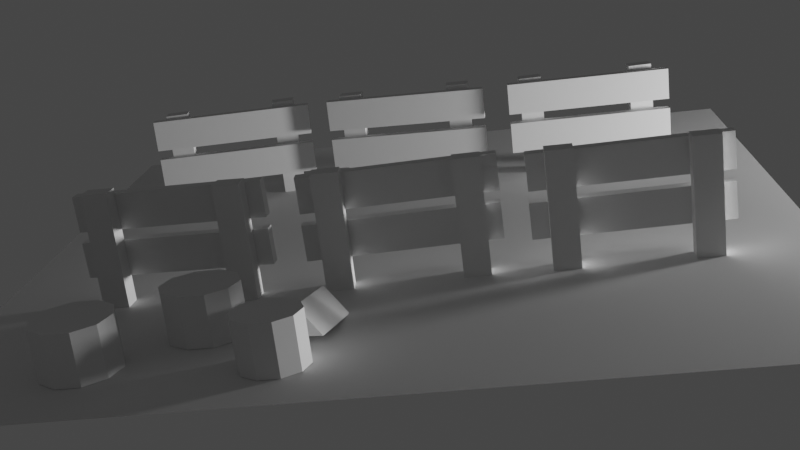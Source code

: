 # Source: portal.blend  (saved by Blender 2.93.21; exported with 4.5.12 LTS)
import bpy
from mathutils import Matrix  # noqa: F401  (used for matrix-valued properties, if any)

bpy.ops.wm.read_factory_settings(use_empty=True)
scene = bpy.context.scene
scene.name = 'Scene'

# ---- collections
col_collection = bpy.data.collections.new('Collection'); scene.collection.children.link(col_collection)
col_fences = bpy.data.collections.new('Fences'); scene.collection.children.link(col_fences)
col_logs = bpy.data.collections.new('Logs'); scene.collection.children.link(col_logs)
col_floor = bpy.data.collections.new('Floor'); scene.collection.children.link(col_floor)
col_other = bpy.data.collections.new('Other'); scene.collection.children.link(col_other)
col_axe = bpy.data.collections.new('Axe'); scene.collection.children.link(col_axe)

# ---- world
world_world = bpy.data.worlds.new('World'); scene.world = world_world
world_world.use_nodes = True; world_world.node_tree.nodes.clear()
_N = world_world.node_tree.nodes; _L = world_world.node_tree.links
n0 = _N.new('ShaderNodeOutputWorld'); n0.name = 'World Output'; n0.location = (300, 300)
n1 = _N.new('ShaderNodeBackground'); n1.name = 'Background'; n1.location = (10, 300)
n1.inputs[0].default_value = (0.05088, 0.05088, 0.05088, 1.0)
_L.new(n1.outputs[0], n0.inputs[0])
n0.is_active_output = True
world_world.color = (0.05088, 0.05088, 0.05088)
world_world.use_sun_shadow = False
world_world.sun_shadow_jitter_overblur = 0.0

# ---- cameras
cam_camera = bpy.data.cameras.new('Camera')

# ---- lights
light_point_001 = bpy.data.lights.new('Point.001', 'POINT')
light_point_001.transmission_factor = 0.0
light_point_001.energy = 800.0
light_point_001.shadow_soft_size = 0.25
light_point_001.shadow_maximum_resolution = 0.006
light_point_001.use_absolute_resolution = True

# ---- meshes
me_cube_016 = bpy.data.meshes.new('Cube.016')
me_cube_016.from_pydata([(0.00603, -0.2068, -0.1316), (0.00603, -0.2068, 0.6905), (0.00603, -0.08187, -0.1316), (0.00603, -0.08187, 0.6905), (0.1028, -0.2068, -0.1316), (0.1028, -0.2068, 0.6905), (0.1028, -0.08187, -0.1316), (0.1028, -0.08187, 0.6905)], [], [(0, 1, 3, 2), (2, 3, 7, 6), (6, 7, 5, 4), (4, 5, 1, 0), (2, 6, 4, 0), (7, 3, 1, 5)])
_uv = me_cube_016.uv_layers.new(name='UVMap')
_uv.uv.foreach_set('vector', [0.375, 0.0, 0.625, 0.0, 0.625, 0.25, 0.375, 0.25, 0.375, 0.25, 0.625, 0.25, 0.625, 0.5, 0.375, 0.5, 0.375, 0.5, 0.625, 0.5, 0.625, 0.75, 0.375, 0.75, 0.375, 0.75, 0.625, 0.75, 0.625, 1.0, 0.375, 1.0, 0.125, 0.5, 0.375, 0.5, 0.375, 0.75, 0.125, 0.75, 0.625, 0.5, 0.875, 0.5, 0.875, 0.75, 0.625, 0.75])
me_cube_016.use_remesh_fix_poles = True
me_cube_016.use_remesh_preserve_attributes = False
me_cube_016.update()
me_cube_017 = bpy.data.meshes.new('Cube.017')
me_cube_017.from_pydata([(0.00603, -0.2068, -0.1316), (0.00603, -0.2068, 0.6905), (0.00603, -0.08187, -0.1316), (0.00603, -0.08187, 0.6905), (0.1028, -0.2068, -0.1316), (0.1028, -0.2068, 0.6905), (0.1028, -0.08187, -0.1316), (0.1028, -0.08187, 0.6905)], [], [(0, 1, 3, 2), (2, 3, 7, 6), (6, 7, 5, 4), (4, 5, 1, 0), (2, 6, 4, 0), (7, 3, 1, 5)])
_uv = me_cube_017.uv_layers.new(name='UVMap')
_uv.uv.foreach_set('vector', [0.375, 0.0, 0.625, 0.0, 0.625, 0.25, 0.375, 0.25, 0.375, 0.25, 0.625, 0.25, 0.625, 0.5, 0.375, 0.5, 0.375, 0.5, 0.625, 0.5, 0.625, 0.75, 0.375, 0.75, 0.375, 0.75, 0.625, 0.75, 0.625, 1.0, 0.375, 1.0, 0.125, 0.5, 0.375, 0.5, 0.375, 0.75, 0.125, 0.75, 0.625, 0.5, 0.875, 0.5, 0.875, 0.75, 0.625, 0.75])
me_cube_017.use_remesh_fix_poles = True
me_cube_017.use_remesh_preserve_attributes = False
me_cube_017.update()
me_cube_020 = bpy.data.meshes.new('Cube.020')
me_cube_020.from_pydata([(0.00603, -0.2068, -0.1316), (0.00603, -0.2068, 0.6905), (0.00603, -0.08187, -0.1316), (0.00603, -0.08187, 0.6905), (0.1028, -0.2068, -0.1316), (0.1028, -0.2068, 0.6905), (0.1028, -0.08187, -0.1316), (0.1028, -0.08187, 0.6905)], [], [(0, 1, 3, 2), (2, 3, 7, 6), (6, 7, 5, 4), (4, 5, 1, 0), (2, 6, 4, 0), (7, 3, 1, 5)])
_uv = me_cube_020.uv_layers.new(name='UVMap')
_uv.uv.foreach_set('vector', [0.375, 0.0, 0.625, 0.0, 0.625, 0.25, 0.375, 0.25, 0.375, 0.25, 0.625, 0.25, 0.625, 0.5, 0.375, 0.5, 0.375, 0.5, 0.625, 0.5, 0.625, 0.75, 0.375, 0.75, 0.375, 0.75, 0.625, 0.75, 0.625, 1.0, 0.375, 1.0, 0.125, 0.5, 0.375, 0.5, 0.375, 0.75, 0.125, 0.75, 0.625, 0.5, 0.875, 0.5, 0.875, 0.75, 0.625, 0.75])
me_cube_020.use_remesh_fix_poles = True
me_cube_020.use_remesh_preserve_attributes = False
me_cube_020.update()
me_cube_021 = bpy.data.meshes.new('Cube.021')
me_cube_021.from_pydata([(0.00603, -0.2068, -0.1316), (0.00603, -0.2068, 0.6905), (0.00603, -0.08187, -0.1316), (0.00603, -0.08187, 0.6905), (0.1028, -0.2068, -0.1316), (0.1028, -0.2068, 0.6905), (0.1028, -0.08187, -0.1316), (0.1028, -0.08187, 0.6905)], [], [(0, 1, 3, 2), (2, 3, 7, 6), (6, 7, 5, 4), (4, 5, 1, 0), (2, 6, 4, 0), (7, 3, 1, 5)])
_uv = me_cube_021.uv_layers.new(name='UVMap')
_uv.uv.foreach_set('vector', [0.375, 0.0, 0.625, 0.0, 0.625, 0.25, 0.375, 0.25, 0.375, 0.25, 0.625, 0.25, 0.625, 0.5, 0.375, 0.5, 0.375, 0.5, 0.625, 0.5, 0.625, 0.75, 0.375, 0.75, 0.375, 0.75, 0.625, 0.75, 0.625, 1.0, 0.375, 1.0, 0.125, 0.5, 0.375, 0.5, 0.375, 0.75, 0.125, 0.75, 0.625, 0.5, 0.875, 0.5, 0.875, 0.75, 0.625, 0.75])
me_cube_021.use_remesh_fix_poles = True
me_cube_021.use_remesh_preserve_attributes = False
me_cube_021.update()
me_cube_024 = bpy.data.meshes.new('Cube.024')
me_cube_024.from_pydata([(0.00603, -0.2068, -0.1316), (0.00603, -0.2068, 0.6905), (0.00603, -0.08187, -0.1316), (0.00603, -0.08187, 0.6905), (0.1028, -0.2068, -0.1316), (0.1028, -0.2068, 0.6905), (0.1028, -0.08187, -0.1316), (0.1028, -0.08187, 0.6905)], [], [(0, 1, 3, 2), (2, 3, 7, 6), (6, 7, 5, 4), (4, 5, 1, 0), (2, 6, 4, 0), (7, 3, 1, 5)])
_uv = me_cube_024.uv_layers.new(name='UVMap')
_uv.uv.foreach_set('vector', [0.375, 0.0, 0.625, 0.0, 0.625, 0.25, 0.375, 0.25, 0.375, 0.25, 0.625, 0.25, 0.625, 0.5, 0.375, 0.5, 0.375, 0.5, 0.625, 0.5, 0.625, 0.75, 0.375, 0.75, 0.375, 0.75, 0.625, 0.75, 0.625, 1.0, 0.375, 1.0, 0.125, 0.5, 0.375, 0.5, 0.375, 0.75, 0.125, 0.75, 0.625, 0.5, 0.875, 0.5, 0.875, 0.75, 0.625, 0.75])
me_cube_024.use_remesh_fix_poles = True
me_cube_024.use_remesh_preserve_attributes = False
me_cube_024.update()
me_cube_025 = bpy.data.meshes.new('Cube.025')
me_cube_025.from_pydata([(0.00603, -0.2068, -0.1316), (0.00603, -0.2068, 0.6905), (0.00603, -0.08187, -0.1316), (0.00603, -0.08187, 0.6905), (0.1028, -0.2068, -0.1316), (0.1028, -0.2068, 0.6905), (0.1028, -0.08187, -0.1316), (0.1028, -0.08187, 0.6905)], [], [(0, 1, 3, 2), (2, 3, 7, 6), (6, 7, 5, 4), (4, 5, 1, 0), (2, 6, 4, 0), (7, 3, 1, 5)])
_uv = me_cube_025.uv_layers.new(name='UVMap')
_uv.uv.foreach_set('vector', [0.375, 0.0, 0.625, 0.0, 0.625, 0.25, 0.375, 0.25, 0.375, 0.25, 0.625, 0.25, 0.625, 0.5, 0.375, 0.5, 0.375, 0.5, 0.625, 0.5, 0.625, 0.75, 0.375, 0.75, 0.375, 0.75, 0.625, 0.75, 0.625, 1.0, 0.375, 1.0, 0.125, 0.5, 0.375, 0.5, 0.375, 0.75, 0.125, 0.75, 0.625, 0.5, 0.875, 0.5, 0.875, 0.75, 0.625, 0.75])
me_cube_025.use_remesh_fix_poles = True
me_cube_025.use_remesh_preserve_attributes = False
me_cube_025.update()
me_cube_008 = bpy.data.meshes.new('Cube.008')
me_cube_008.from_pydata([(0.00603, -0.2068, -0.1316), (0.00603, -0.2068, 0.6905), (0.00603, -0.08187, -0.1316), (0.00603, -0.08187, 0.6905), (0.1028, -0.2068, -0.1316), (0.1028, -0.2068, 0.6905), (0.1028, -0.08187, -0.1316), (0.1028, -0.08187, 0.6905)], [], [(0, 1, 3, 2), (2, 3, 7, 6), (6, 7, 5, 4), (4, 5, 1, 0), (2, 6, 4, 0), (7, 3, 1, 5)])
_uv = me_cube_008.uv_layers.new(name='UVMap')
_uv.uv.foreach_set('vector', [0.375, 0.0, 0.625, 0.0, 0.625, 0.25, 0.375, 0.25, 0.375, 0.25, 0.625, 0.25, 0.625, 0.5, 0.375, 0.5, 0.375, 0.5, 0.625, 0.5, 0.625, 0.75, 0.375, 0.75, 0.375, 0.75, 0.625, 0.75, 0.625, 1.0, 0.375, 1.0, 0.125, 0.5, 0.375, 0.5, 0.375, 0.75, 0.125, 0.75, 0.625, 0.5, 0.875, 0.5, 0.875, 0.75, 0.625, 0.75])
me_cube_008.use_remesh_fix_poles = True
me_cube_008.use_remesh_preserve_attributes = False
me_cube_008.update()
me_cube_009 = bpy.data.meshes.new('Cube.009')
me_cube_009.from_pydata([(0.00603, -0.2068, -0.1316), (0.00603, -0.2068, 0.6905), (0.00603, -0.08187, -0.1316), (0.00603, -0.08187, 0.6905), (0.1028, -0.2068, -0.1316), (0.1028, -0.2068, 0.6905), (0.1028, -0.08187, -0.1316), (0.1028, -0.08187, 0.6905)], [], [(0, 1, 3, 2), (2, 3, 7, 6), (6, 7, 5, 4), (4, 5, 1, 0), (2, 6, 4, 0), (7, 3, 1, 5)])
_uv = me_cube_009.uv_layers.new(name='UVMap')
_uv.uv.foreach_set('vector', [0.375, 0.0, 0.625, 0.0, 0.625, 0.25, 0.375, 0.25, 0.375, 0.25, 0.625, 0.25, 0.625, 0.5, 0.375, 0.5, 0.375, 0.5, 0.625, 0.5, 0.625, 0.75, 0.375, 0.75, 0.375, 0.75, 0.625, 0.75, 0.625, 1.0, 0.375, 1.0, 0.125, 0.5, 0.375, 0.5, 0.375, 0.75, 0.125, 0.75, 0.625, 0.5, 0.875, 0.5, 0.875, 0.75, 0.625, 0.75])
me_cube_009.use_remesh_fix_poles = True
me_cube_009.use_remesh_preserve_attributes = False
me_cube_009.update()
me_cube_010 = bpy.data.meshes.new('Cube.010')
me_cube_010.from_pydata([(0.00603, -0.2068, -0.1316), (0.00603, -0.2068, 0.6905), (0.00603, -0.08187, -0.1316), (0.00603, -0.08187, 0.6905), (0.1028, -0.2068, -0.1316), (0.1028, -0.2068, 0.6905), (0.1028, -0.08187, -0.1316), (0.1028, -0.08187, 0.6905)], [], [(0, 1, 3, 2), (2, 3, 7, 6), (6, 7, 5, 4), (4, 5, 1, 0), (2, 6, 4, 0), (7, 3, 1, 5)])
_uv = me_cube_010.uv_layers.new(name='UVMap')
_uv.uv.foreach_set('vector', [0.375, 0.0, 0.625, 0.0, 0.625, 0.25, 0.375, 0.25, 0.375, 0.25, 0.625, 0.25, 0.625, 0.5, 0.375, 0.5, 0.375, 0.5, 0.625, 0.5, 0.625, 0.75, 0.375, 0.75, 0.375, 0.75, 0.625, 0.75, 0.625, 1.0, 0.375, 1.0, 0.125, 0.5, 0.375, 0.5, 0.375, 0.75, 0.125, 0.75, 0.625, 0.5, 0.875, 0.5, 0.875, 0.75, 0.625, 0.75])
me_cube_010.use_remesh_fix_poles = True
me_cube_010.use_remesh_preserve_attributes = False
me_cube_010.update()
me_cube_011 = bpy.data.meshes.new('Cube.011')
me_cube_011.from_pydata([(0.00603, -0.2068, -0.1316), (0.00603, -0.2068, 0.6905), (0.00603, -0.08187, -0.1316), (0.00603, -0.08187, 0.6905), (0.1028, -0.2068, -0.1316), (0.1028, -0.2068, 0.6905), (0.1028, -0.08187, -0.1316), (0.1028, -0.08187, 0.6905)], [], [(0, 1, 3, 2), (2, 3, 7, 6), (6, 7, 5, 4), (4, 5, 1, 0), (2, 6, 4, 0), (7, 3, 1, 5)])
_uv = me_cube_011.uv_layers.new(name='UVMap')
_uv.uv.foreach_set('vector', [0.375, 0.0, 0.625, 0.0, 0.625, 0.25, 0.375, 0.25, 0.375, 0.25, 0.625, 0.25, 0.625, 0.5, 0.375, 0.5, 0.375, 0.5, 0.625, 0.5, 0.625, 0.75, 0.375, 0.75, 0.375, 0.75, 0.625, 0.75, 0.625, 1.0, 0.375, 1.0, 0.125, 0.5, 0.375, 0.5, 0.375, 0.75, 0.125, 0.75, 0.625, 0.5, 0.875, 0.5, 0.875, 0.75, 0.625, 0.75])
me_cube_011.use_remesh_fix_poles = True
me_cube_011.use_remesh_preserve_attributes = False
me_cube_011.update()
me_cube_012 = bpy.data.meshes.new('Cube.012')
me_cube_012.from_pydata([(0.00603, -0.2068, -0.1316), (0.00603, -0.2068, 0.6905), (0.00603, -0.08187, -0.1316), (0.00603, -0.08187, 0.6905), (0.1028, -0.2068, -0.1316), (0.1028, -0.2068, 0.6905), (0.1028, -0.08187, -0.1316), (0.1028, -0.08187, 0.6905)], [], [(0, 1, 3, 2), (2, 3, 7, 6), (6, 7, 5, 4), (4, 5, 1, 0), (2, 6, 4, 0), (7, 3, 1, 5)])
_uv = me_cube_012.uv_layers.new(name='UVMap')
_uv.uv.foreach_set('vector', [0.375, 0.0, 0.625, 0.0, 0.625, 0.25, 0.375, 0.25, 0.375, 0.25, 0.625, 0.25, 0.625, 0.5, 0.375, 0.5, 0.375, 0.5, 0.625, 0.5, 0.625, 0.75, 0.375, 0.75, 0.375, 0.75, 0.625, 0.75, 0.625, 1.0, 0.375, 1.0, 0.125, 0.5, 0.375, 0.5, 0.375, 0.75, 0.125, 0.75, 0.625, 0.5, 0.875, 0.5, 0.875, 0.75, 0.625, 0.75])
me_cube_012.use_remesh_fix_poles = True
me_cube_012.use_remesh_preserve_attributes = False
me_cube_012.update()
me_cube_013 = bpy.data.meshes.new('Cube.013')
me_cube_013.from_pydata([(0.00603, -0.2068, -0.1316), (0.00603, -0.2068, 0.6905), (0.00603, -0.08187, -0.1316), (0.00603, -0.08187, 0.6905), (0.1028, -0.2068, -0.1316), (0.1028, -0.2068, 0.6905), (0.1028, -0.08187, -0.1316), (0.1028, -0.08187, 0.6905)], [], [(0, 1, 3, 2), (2, 3, 7, 6), (6, 7, 5, 4), (4, 5, 1, 0), (2, 6, 4, 0), (7, 3, 1, 5)])
_uv = me_cube_013.uv_layers.new(name='UVMap')
_uv.uv.foreach_set('vector', [0.375, 0.0, 0.625, 0.0, 0.625, 0.25, 0.375, 0.25, 0.375, 0.25, 0.625, 0.25, 0.625, 0.5, 0.375, 0.5, 0.375, 0.5, 0.625, 0.5, 0.625, 0.75, 0.375, 0.75, 0.375, 0.75, 0.625, 0.75, 0.625, 1.0, 0.375, 1.0, 0.125, 0.5, 0.375, 0.5, 0.375, 0.75, 0.125, 0.75, 0.625, 0.5, 0.875, 0.5, 0.875, 0.75, 0.625, 0.75])
me_cube_013.use_remesh_fix_poles = True
me_cube_013.use_remesh_preserve_attributes = False
me_cube_013.update()
me_cube_014 = bpy.data.meshes.new('Cube.014')
me_cube_014.from_pydata([(0.00603, -0.2068, -0.1316), (0.00603, -0.2068, 0.6905), (0.00603, -0.08187, -0.1316), (0.00603, -0.08187, 0.6905), (0.1028, -0.2068, -0.1316), (0.1028, -0.2068, 0.6905), (0.1028, -0.08187, -0.1316), (0.1028, -0.08187, 0.6905)], [], [(0, 1, 3, 2), (2, 3, 7, 6), (6, 7, 5, 4), (4, 5, 1, 0), (2, 6, 4, 0), (7, 3, 1, 5)])
_uv = me_cube_014.uv_layers.new(name='UVMap')
_uv.uv.foreach_set('vector', [0.375, 0.0, 0.625, 0.0, 0.625, 0.25, 0.375, 0.25, 0.375, 0.25, 0.625, 0.25, 0.625, 0.5, 0.375, 0.5, 0.375, 0.5, 0.625, 0.5, 0.625, 0.75, 0.375, 0.75, 0.375, 0.75, 0.625, 0.75, 0.625, 1.0, 0.375, 1.0, 0.125, 0.5, 0.375, 0.5, 0.375, 0.75, 0.125, 0.75, 0.625, 0.5, 0.875, 0.5, 0.875, 0.75, 0.625, 0.75])
me_cube_014.use_remesh_fix_poles = True
me_cube_014.use_remesh_preserve_attributes = False
me_cube_014.update()
me_cube_015 = bpy.data.meshes.new('Cube.015')
me_cube_015.from_pydata([(0.00603, -0.2068, -0.1316), (0.00603, -0.2068, 0.6905), (0.00603, -0.08187, -0.1316), (0.00603, -0.08187, 0.6905), (0.1028, -0.2068, -0.1316), (0.1028, -0.2068, 0.6905), (0.1028, -0.08187, -0.1316), (0.1028, -0.08187, 0.6905)], [], [(0, 1, 3, 2), (2, 3, 7, 6), (6, 7, 5, 4), (4, 5, 1, 0), (2, 6, 4, 0), (7, 3, 1, 5)])
_uv = me_cube_015.uv_layers.new(name='UVMap')
_uv.uv.foreach_set('vector', [0.375, 0.0, 0.625, 0.0, 0.625, 0.25, 0.375, 0.25, 0.375, 0.25, 0.625, 0.25, 0.625, 0.5, 0.375, 0.5, 0.375, 0.5, 0.625, 0.5, 0.625, 0.75, 0.375, 0.75, 0.375, 0.75, 0.625, 0.75, 0.625, 1.0, 0.375, 1.0, 0.125, 0.5, 0.375, 0.5, 0.375, 0.75, 0.125, 0.75, 0.625, 0.5, 0.875, 0.5, 0.875, 0.75, 0.625, 0.75])
me_cube_015.use_remesh_fix_poles = True
me_cube_015.use_remesh_preserve_attributes = False
me_cube_015.update()
me_cube_018 = bpy.data.meshes.new('Cube.018')
me_cube_018.from_pydata([(0.00603, -0.2068, -0.1316), (0.00603, -0.2068, 0.6905), (0.00603, -0.08187, -0.1316), (0.00603, -0.08187, 0.6905), (0.1028, -0.2068, -0.1316), (0.1028, -0.2068, 0.6905), (0.1028, -0.08187, -0.1316), (0.1028, -0.08187, 0.6905)], [], [(0, 1, 3, 2), (2, 3, 7, 6), (6, 7, 5, 4), (4, 5, 1, 0), (2, 6, 4, 0), (7, 3, 1, 5)])
_uv = me_cube_018.uv_layers.new(name='UVMap')
_uv.uv.foreach_set('vector', [0.375, 0.0, 0.625, 0.0, 0.625, 0.25, 0.375, 0.25, 0.375, 0.25, 0.625, 0.25, 0.625, 0.5, 0.375, 0.5, 0.375, 0.5, 0.625, 0.5, 0.625, 0.75, 0.375, 0.75, 0.375, 0.75, 0.625, 0.75, 0.625, 1.0, 0.375, 1.0, 0.125, 0.5, 0.375, 0.5, 0.375, 0.75, 0.125, 0.75, 0.625, 0.5, 0.875, 0.5, 0.875, 0.75, 0.625, 0.75])
me_cube_018.use_remesh_fix_poles = True
me_cube_018.use_remesh_preserve_attributes = False
me_cube_018.update()
me_cube_019 = bpy.data.meshes.new('Cube.019')
me_cube_019.from_pydata([(0.00603, -0.2068, -0.1316), (0.00603, -0.2068, 0.6905), (0.00603, -0.08187, -0.1316), (0.00603, -0.08187, 0.6905), (0.1028, -0.2068, -0.1316), (0.1028, -0.2068, 0.6905), (0.1028, -0.08187, -0.1316), (0.1028, -0.08187, 0.6905)], [], [(0, 1, 3, 2), (2, 3, 7, 6), (6, 7, 5, 4), (4, 5, 1, 0), (2, 6, 4, 0), (7, 3, 1, 5)])
_uv = me_cube_019.uv_layers.new(name='UVMap')
_uv.uv.foreach_set('vector', [0.375, 0.0, 0.625, 0.0, 0.625, 0.25, 0.375, 0.25, 0.375, 0.25, 0.625, 0.25, 0.625, 0.5, 0.375, 0.5, 0.375, 0.5, 0.625, 0.5, 0.625, 0.75, 0.375, 0.75, 0.375, 0.75, 0.625, 0.75, 0.625, 1.0, 0.375, 1.0, 0.125, 0.5, 0.375, 0.5, 0.375, 0.75, 0.125, 0.75, 0.625, 0.5, 0.875, 0.5, 0.875, 0.75, 0.625, 0.75])
me_cube_019.use_remesh_fix_poles = True
me_cube_019.use_remesh_preserve_attributes = False
me_cube_019.update()
me_cube_022 = bpy.data.meshes.new('Cube.022')
me_cube_022.from_pydata([(0.00603, -0.2068, -0.1316), (0.00603, -0.2068, 0.6905), (0.00603, -0.08187, -0.1316), (0.00603, -0.08187, 0.6905), (0.1028, -0.2068, -0.1316), (0.1028, -0.2068, 0.6905), (0.1028, -0.08187, -0.1316), (0.1028, -0.08187, 0.6905)], [], [(0, 1, 3, 2), (2, 3, 7, 6), (6, 7, 5, 4), (4, 5, 1, 0), (2, 6, 4, 0), (7, 3, 1, 5)])
_uv = me_cube_022.uv_layers.new(name='UVMap')
_uv.uv.foreach_set('vector', [0.375, 0.0, 0.625, 0.0, 0.625, 0.25, 0.375, 0.25, 0.375, 0.25, 0.625, 0.25, 0.625, 0.5, 0.375, 0.5, 0.375, 0.5, 0.625, 0.5, 0.625, 0.75, 0.375, 0.75, 0.375, 0.75, 0.625, 0.75, 0.625, 1.0, 0.375, 1.0, 0.125, 0.5, 0.375, 0.5, 0.375, 0.75, 0.125, 0.75, 0.625, 0.5, 0.875, 0.5, 0.875, 0.75, 0.625, 0.75])
me_cube_022.use_remesh_fix_poles = True
me_cube_022.use_remesh_preserve_attributes = False
me_cube_022.update()
me_cube_002 = bpy.data.meshes.new('Cube.002')
me_cube_002.from_pydata([(0.00603, -0.2068, -0.1316), (0.00603, -0.2068, 0.6905), (0.00603, -0.08187, -0.1316), (0.00603, -0.08187, 0.6905), (0.1028, -0.2068, -0.1316), (0.1028, -0.2068, 0.6905), (0.1028, -0.08187, -0.1316), (0.1028, -0.08187, 0.6905)], [], [(0, 1, 3, 2), (2, 3, 7, 6), (6, 7, 5, 4), (4, 5, 1, 0), (2, 6, 4, 0), (7, 3, 1, 5)])
_uv = me_cube_002.uv_layers.new(name='UVMap')
_uv.uv.foreach_set('vector', [0.375, 0.0, 0.625, 0.0, 0.625, 0.25, 0.375, 0.25, 0.375, 0.25, 0.625, 0.25, 0.625, 0.5, 0.375, 0.5, 0.375, 0.5, 0.625, 0.5, 0.625, 0.75, 0.375, 0.75, 0.375, 0.75, 0.625, 0.75, 0.625, 1.0, 0.375, 1.0, 0.125, 0.5, 0.375, 0.5, 0.375, 0.75, 0.125, 0.75, 0.625, 0.5, 0.875, 0.5, 0.875, 0.75, 0.625, 0.75])
me_cube_002.use_remesh_fix_poles = True
me_cube_002.use_remesh_preserve_attributes = False
me_cube_002.update()
me_cube_003 = bpy.data.meshes.new('Cube.003')
me_cube_003.from_pydata([(0.00603, -0.2068, -0.1316), (0.00603, -0.2068, 0.6905), (0.00603, -0.08187, -0.1316), (0.00603, -0.08187, 0.6905), (0.1028, -0.2068, -0.1316), (0.1028, -0.2068, 0.6905), (0.1028, -0.08187, -0.1316), (0.1028, -0.08187, 0.6905)], [], [(0, 1, 3, 2), (2, 3, 7, 6), (6, 7, 5, 4), (4, 5, 1, 0), (2, 6, 4, 0), (7, 3, 1, 5)])
_uv = me_cube_003.uv_layers.new(name='UVMap')
_uv.uv.foreach_set('vector', [0.375, 0.0, 0.625, 0.0, 0.625, 0.25, 0.375, 0.25, 0.375, 0.25, 0.625, 0.25, 0.625, 0.5, 0.375, 0.5, 0.375, 0.5, 0.625, 0.5, 0.625, 0.75, 0.375, 0.75, 0.375, 0.75, 0.625, 0.75, 0.625, 1.0, 0.375, 1.0, 0.125, 0.5, 0.375, 0.5, 0.375, 0.75, 0.125, 0.75, 0.625, 0.5, 0.875, 0.5, 0.875, 0.75, 0.625, 0.75])
me_cube_003.use_remesh_fix_poles = True
me_cube_003.use_remesh_preserve_attributes = False
me_cube_003.update()
me_cube_005 = bpy.data.meshes.new('Cube.005')
me_cube_005.from_pydata([(0.00603, -0.2068, -0.1316), (0.00603, -0.2068, 0.6905), (0.00603, -0.08187, -0.1316), (0.00603, -0.08187, 0.6905), (0.1028, -0.2068, -0.1316), (0.1028, -0.2068, 0.6905), (0.1028, -0.08187, -0.1316), (0.1028, -0.08187, 0.6905)], [], [(0, 1, 3, 2), (2, 3, 7, 6), (6, 7, 5, 4), (4, 5, 1, 0), (2, 6, 4, 0), (7, 3, 1, 5)])
_uv = me_cube_005.uv_layers.new(name='UVMap')
_uv.uv.foreach_set('vector', [0.375, 0.0, 0.625, 0.0, 0.625, 0.25, 0.375, 0.25, 0.375, 0.25, 0.625, 0.25, 0.625, 0.5, 0.375, 0.5, 0.375, 0.5, 0.625, 0.5, 0.625, 0.75, 0.375, 0.75, 0.375, 0.75, 0.625, 0.75, 0.625, 1.0, 0.375, 1.0, 0.125, 0.5, 0.375, 0.5, 0.375, 0.75, 0.125, 0.75, 0.625, 0.5, 0.875, 0.5, 0.875, 0.75, 0.625, 0.75])
me_cube_005.use_remesh_fix_poles = True
me_cube_005.use_remesh_preserve_attributes = False
me_cube_005.update()
me_cube_006 = bpy.data.meshes.new('Cube.006')
me_cube_006.from_pydata([(0.00603, -0.2068, -0.1316), (0.00603, -0.2068, 0.6905), (0.00603, -0.08187, -0.1316), (0.00603, -0.08187, 0.6905), (0.1028, -0.2068, -0.1316), (0.1028, -0.2068, 0.6905), (0.1028, -0.08187, -0.1316), (0.1028, -0.08187, 0.6905)], [], [(0, 1, 3, 2), (2, 3, 7, 6), (6, 7, 5, 4), (4, 5, 1, 0), (2, 6, 4, 0), (7, 3, 1, 5)])
_uv = me_cube_006.uv_layers.new(name='UVMap')
_uv.uv.foreach_set('vector', [0.375, 0.0, 0.625, 0.0, 0.625, 0.25, 0.375, 0.25, 0.375, 0.25, 0.625, 0.25, 0.625, 0.5, 0.375, 0.5, 0.375, 0.5, 0.625, 0.5, 0.625, 0.75, 0.375, 0.75, 0.375, 0.75, 0.625, 0.75, 0.625, 1.0, 0.375, 1.0, 0.125, 0.5, 0.375, 0.5, 0.375, 0.75, 0.125, 0.75, 0.625, 0.5, 0.875, 0.5, 0.875, 0.75, 0.625, 0.75])
me_cube_006.use_remesh_fix_poles = True
me_cube_006.use_remesh_preserve_attributes = False
me_cube_006.update()
me_cube_007 = bpy.data.meshes.new('Cube.007')
me_cube_007.from_pydata([(0.00603, -0.2068, -0.1316), (0.00603, -0.2068, 0.6905), (0.00603, -0.08187, -0.1316), (0.00603, -0.08187, 0.6905), (0.1028, -0.2068, -0.1316), (0.1028, -0.2068, 0.6905), (0.1028, -0.08187, -0.1316), (0.1028, -0.08187, 0.6905)], [], [(0, 1, 3, 2), (2, 3, 7, 6), (6, 7, 5, 4), (4, 5, 1, 0), (2, 6, 4, 0), (7, 3, 1, 5)])
_uv = me_cube_007.uv_layers.new(name='UVMap')
_uv.uv.foreach_set('vector', [0.375, 0.0, 0.625, 0.0, 0.625, 0.25, 0.375, 0.25, 0.375, 0.25, 0.625, 0.25, 0.625, 0.5, 0.375, 0.5, 0.375, 0.5, 0.625, 0.5, 0.625, 0.75, 0.375, 0.75, 0.375, 0.75, 0.625, 0.75, 0.625, 1.0, 0.375, 1.0, 0.125, 0.5, 0.375, 0.5, 0.375, 0.75, 0.125, 0.75, 0.625, 0.5, 0.875, 0.5, 0.875, 0.75, 0.625, 0.75])
me_cube_007.use_remesh_fix_poles = True
me_cube_007.use_remesh_preserve_attributes = False
me_cube_007.update()
me_cube_023 = bpy.data.meshes.new('Cube.023')
me_cube_023.from_pydata([(0.00603, -0.2068, -0.1316), (0.00603, -0.2068, 0.6905), (0.00603, -0.08187, -0.1316), (0.00603, -0.08187, 0.6905), (0.1028, -0.2068, -0.1316), (0.1028, -0.2068, 0.6905), (0.1028, -0.08187, -0.1316), (0.1028, -0.08187, 0.6905)], [], [(0, 1, 3, 2), (2, 3, 7, 6), (6, 7, 5, 4), (4, 5, 1, 0), (2, 6, 4, 0), (7, 3, 1, 5)])
_uv = me_cube_023.uv_layers.new(name='UVMap')
_uv.uv.foreach_set('vector', [0.375, 0.0, 0.625, 0.0, 0.625, 0.25, 0.375, 0.25, 0.375, 0.25, 0.625, 0.25, 0.625, 0.5, 0.375, 0.5, 0.375, 0.5, 0.625, 0.5, 0.625, 0.75, 0.375, 0.75, 0.375, 0.75, 0.625, 0.75, 0.625, 1.0, 0.375, 1.0, 0.125, 0.5, 0.375, 0.5, 0.375, 0.75, 0.125, 0.75, 0.625, 0.5, 0.875, 0.5, 0.875, 0.75, 0.625, 0.75])
me_cube_023.use_remesh_fix_poles = True
me_cube_023.use_remesh_preserve_attributes = False
me_cube_023.update()
me_cube_001 = bpy.data.meshes.new('Cube.001')
me_cube_001.from_pydata([(0.00603, -0.2068, -0.1316), (0.00603, -0.2068, 0.6905), (0.00603, -0.08187, -0.1316), (0.00603, -0.08187, 0.6905), (0.1028, -0.2068, -0.1316), (0.1028, -0.2068, 0.6905), (0.1028, -0.08187, -0.1316), (0.1028, -0.08187, 0.6905)], [], [(0, 1, 3, 2), (2, 3, 7, 6), (6, 7, 5, 4), (4, 5, 1, 0), (2, 6, 4, 0), (7, 3, 1, 5)])
_uv = me_cube_001.uv_layers.new(name='UVMap')
_uv.uv.foreach_set('vector', [0.375, 0.0, 0.625, 0.0, 0.625, 0.25, 0.375, 0.25, 0.375, 0.25, 0.625, 0.25, 0.625, 0.5, 0.375, 0.5, 0.375, 0.5, 0.625, 0.5, 0.625, 0.75, 0.375, 0.75, 0.375, 0.75, 0.625, 0.75, 0.625, 1.0, 0.375, 1.0, 0.125, 0.5, 0.375, 0.5, 0.375, 0.75, 0.125, 0.75, 0.625, 0.5, 0.875, 0.5, 0.875, 0.75, 0.625, 0.75])
me_cube_001.use_remesh_fix_poles = True
me_cube_001.use_remesh_preserve_attributes = False
me_cube_001.update()
me_cylinder = bpy.data.meshes.new('Cylinder')
me_cylinder.from_pydata([(1.317, -0.6175, -0.4855), (1.317, -0.6175, 0.2965), (1.432, -0.6548, -0.4855), (1.432, -0.6548, 0.2965), (1.503, -0.7526, -0.4855), (1.503, -0.7526, 0.2965), (1.503, -0.8734, -0.4855), (1.503, -0.8734, 0.2965), (1.432, -0.9712, -0.4855), (1.432, -0.9712, 0.2965), (1.317, -1.009, -0.4855), (1.317, -1.009, 0.2965), (1.202, -0.9712, -0.4855), (1.202, -0.9712, 0.2965), (1.131, -0.8734, -0.4855), (1.131, -0.8734, 0.2965), (1.131, -0.7526, -0.4855), (1.131, -0.7526, 0.2965), (1.202, -0.6548, -0.4855), (1.202, -0.6548, 0.2965)], [], [(0, 1, 3, 2), (2, 3, 5, 4), (4, 5, 7, 6), (6, 7, 9, 8), (8, 9, 11, 10), (10, 11, 13, 12), (12, 13, 15, 14), (14, 15, 17, 16), (3, 1, 19, 17, 15, 13, 11, 9, 7, 5), (16, 17, 19, 18), (18, 19, 1, 0), (0, 2, 4, 6, 8, 10, 12, 14, 16, 18)])
_uv = me_cylinder.uv_layers.new(name='UVMap')
_uv.uv.foreach_set('vector', [1.0, 0.5, 1.0, 1.0, 0.9, 1.0, 0.9, 0.5, 0.9, 0.5, 0.9, 1.0, 0.8, 1.0, 0.8, 0.5, 0.8, 0.5, 0.8, 1.0, 0.7, 1.0, 0.7, 0.5, 0.7, 0.5, 0.7, 1.0, 0.6, 1.0, 0.6, 0.5, 0.6, 0.5, 0.6, 1.0, 0.5, 1.0, 0.5, 0.5, 0.5, 0.5, 0.5, 1.0, 0.4, 1.0, 0.4, 0.5, 0.4, 0.5, 0.4, 1.0, 0.3, 1.0, 0.3, 0.5, 0.3, 0.5, 0.3, 1.0, 0.2, 1.0, 0.2, 0.5, 0.3911, 0.4442, 0.25, 0.49, 0.1089, 0.4442, 0.02175, 0.3242, 0.02175, 0.1758, 0.1089, 0.05584, 0.25, 0.01, 0.3911, 0.05584, 0.4783, 0.1758, 0.4783, 0.3242, 0.2, 0.5, 0.2, 1.0, 0.1, 1.0, 0.1, 0.5, 0.1, 0.5, 0.1, 1.0, -7.451e-08, 1.0, -7.451e-08, 0.5, 0.75, 0.49, 0.8911, 0.4442, 0.9783, 0.3242, 0.9783, 0.1758, 0.8911, 0.05584, 0.75, 0.01, 0.6089, 0.05584, 0.5217, 0.1758, 0.5217, 0.3242, 0.6089, 0.4442])
me_cylinder.use_remesh_fix_poles = True
me_cylinder.use_remesh_preserve_attributes = False
me_cylinder.update()
me_cylinder_001 = bpy.data.meshes.new('Cylinder.001')
me_cylinder_001.from_pydata([(1.317, -0.6175, -0.4855), (1.317, -0.6175, 0.2965), (1.432, -0.6548, -0.4855), (1.432, -0.6548, 0.2965), (1.503, -0.7526, -0.4855), (1.503, -0.7526, 0.2965), (1.503, -0.8734, -0.4855), (1.503, -0.8734, 0.2965), (1.432, -0.9712, -0.4855), (1.432, -0.9712, 0.2965), (1.317, -1.009, -0.4855), (1.317, -1.009, 0.2965), (1.202, -0.9712, -0.4855), (1.202, -0.9712, 0.2965), (1.131, -0.8734, -0.4855), (1.131, -0.8734, 0.2965), (1.131, -0.7526, -0.4855), (1.131, -0.7526, 0.2965), (1.202, -0.6548, -0.4855), (1.202, -0.6548, 0.2965)], [], [(0, 1, 3, 2), (2, 3, 5, 4), (4, 5, 7, 6), (6, 7, 9, 8), (8, 9, 11, 10), (10, 11, 13, 12), (12, 13, 15, 14), (14, 15, 17, 16), (3, 1, 19, 17, 15, 13, 11, 9, 7, 5), (16, 17, 19, 18), (18, 19, 1, 0), (0, 2, 4, 6, 8, 10, 12, 14, 16, 18)])
_uv = me_cylinder_001.uv_layers.new(name='UVMap')
_uv.uv.foreach_set('vector', [1.0, 0.5, 1.0, 1.0, 0.9, 1.0, 0.9, 0.5, 0.9, 0.5, 0.9, 1.0, 0.8, 1.0, 0.8, 0.5, 0.8, 0.5, 0.8, 1.0, 0.7, 1.0, 0.7, 0.5, 0.7, 0.5, 0.7, 1.0, 0.6, 1.0, 0.6, 0.5, 0.6, 0.5, 0.6, 1.0, 0.5, 1.0, 0.5, 0.5, 0.5, 0.5, 0.5, 1.0, 0.4, 1.0, 0.4, 0.5, 0.4, 0.5, 0.4, 1.0, 0.3, 1.0, 0.3, 0.5, 0.3, 0.5, 0.3, 1.0, 0.2, 1.0, 0.2, 0.5, 0.3911, 0.4442, 0.25, 0.49, 0.1089, 0.4442, 0.02175, 0.3242, 0.02175, 0.1758, 0.1089, 0.05584, 0.25, 0.01, 0.3911, 0.05584, 0.4783, 0.1758, 0.4783, 0.3242, 0.2, 0.5, 0.2, 1.0, 0.1, 1.0, 0.1, 0.5, 0.1, 0.5, 0.1, 1.0, -7.451e-08, 1.0, -7.451e-08, 0.5, 0.75, 0.49, 0.8911, 0.4442, 0.9783, 0.3242, 0.9783, 0.1758, 0.8911, 0.05584, 0.75, 0.01, 0.6089, 0.05584, 0.5217, 0.1758, 0.5217, 0.3242, 0.6089, 0.4442])
me_cylinder_001.use_remesh_fix_poles = True
me_cylinder_001.use_remesh_preserve_attributes = False
me_cylinder_001.update()
me_cylinder_002 = bpy.data.meshes.new('Cylinder.002')
me_cylinder_002.from_pydata([(1.317, -0.6175, -0.4855), (1.317, -0.6175, 0.2965), (1.432, -0.6548, -0.4855), (1.432, -0.6548, 0.2965), (1.503, -0.7526, -0.4855), (1.503, -0.7526, 0.2965), (1.503, -0.8734, -0.4855), (1.503, -0.8734, 0.2965), (1.432, -0.9712, -0.4855), (1.432, -0.9712, 0.2965), (1.317, -1.009, -0.4855), (1.317, -1.009, 0.2965), (1.202, -0.9712, -0.4855), (1.202, -0.9712, 0.2965), (1.131, -0.8734, -0.4855), (1.131, -0.8734, 0.2965), (1.131, -0.7526, -0.4855), (1.131, -0.7526, 0.2965), (1.202, -0.6548, -0.4855), (1.202, -0.6548, 0.2965)], [], [(0, 1, 3, 2), (2, 3, 5, 4), (4, 5, 7, 6), (6, 7, 9, 8), (8, 9, 11, 10), (10, 11, 13, 12), (12, 13, 15, 14), (14, 15, 17, 16), (3, 1, 19, 17, 15, 13, 11, 9, 7, 5), (16, 17, 19, 18), (18, 19, 1, 0), (0, 2, 4, 6, 8, 10, 12, 14, 16, 18)])
_uv = me_cylinder_002.uv_layers.new(name='UVMap')
_uv.uv.foreach_set('vector', [1.0, 0.5, 1.0, 1.0, 0.9, 1.0, 0.9, 0.5, 0.9, 0.5, 0.9, 1.0, 0.8, 1.0, 0.8, 0.5, 0.8, 0.5, 0.8, 1.0, 0.7, 1.0, 0.7, 0.5, 0.7, 0.5, 0.7, 1.0, 0.6, 1.0, 0.6, 0.5, 0.6, 0.5, 0.6, 1.0, 0.5, 1.0, 0.5, 0.5, 0.5, 0.5, 0.5, 1.0, 0.4, 1.0, 0.4, 0.5, 0.4, 0.5, 0.4, 1.0, 0.3, 1.0, 0.3, 0.5, 0.3, 0.5, 0.3, 1.0, 0.2, 1.0, 0.2, 0.5, 0.3911, 0.4442, 0.25, 0.49, 0.1089, 0.4442, 0.02175, 0.3242, 0.02175, 0.1758, 0.1089, 0.05584, 0.25, 0.01, 0.3911, 0.05584, 0.4783, 0.1758, 0.4783, 0.3242, 0.2, 0.5, 0.2, 1.0, 0.1, 1.0, 0.1, 0.5, 0.1, 0.5, 0.1, 1.0, -7.451e-08, 1.0, -7.451e-08, 0.5, 0.75, 0.49, 0.8911, 0.4442, 0.9783, 0.3242, 0.9783, 0.1758, 0.8911, 0.05584, 0.75, 0.01, 0.6089, 0.05584, 0.5217, 0.1758, 0.5217, 0.3242, 0.6089, 0.4442])
me_cylinder_002.use_remesh_fix_poles = True
me_cylinder_002.use_remesh_preserve_attributes = False
me_cylinder_002.update()
me_cylinder_003 = bpy.data.meshes.new('Cylinder.003')
me_cylinder_003.from_pydata([(1.317, -0.6175, -0.4855), (1.317, -0.6175, 0.2965), (1.432, -0.6548, -0.4855), (1.432, -0.6548, 0.2965), (1.503, -0.7526, -0.4855), (1.503, -0.7526, 0.2965), (1.503, -0.8734, -0.4855), (1.503, -0.8734, 0.2965), (1.432, -0.9712, -0.4855), (1.432, -0.9712, 0.2965), (1.317, -1.009, -0.4855), (1.317, -1.009, 0.2965), (1.202, -0.9712, -0.4855), (1.202, -0.9712, 0.2965), (1.131, -0.8734, -0.4855), (1.131, -0.8734, 0.2965), (1.131, -0.7526, -0.4855), (1.131, -0.7526, 0.2965), (1.202, -0.6548, -0.4855), (1.202, -0.6548, 0.2965)], [], [(0, 1, 3, 2), (2, 3, 5, 4), (4, 5, 7, 6), (6, 7, 9, 8), (8, 9, 11, 10), (10, 11, 13, 12), (12, 13, 15, 14), (14, 15, 17, 16), (3, 1, 19, 17, 15, 13, 11, 9, 7, 5), (16, 17, 19, 18), (18, 19, 1, 0), (0, 2, 4, 6, 8, 10, 12, 14, 16, 18)])
_uv = me_cylinder_003.uv_layers.new(name='UVMap')
_uv.uv.foreach_set('vector', [1.0, 0.5, 1.0, 1.0, 0.9, 1.0, 0.9, 0.5, 0.9, 0.5, 0.9, 1.0, 0.8, 1.0, 0.8, 0.5, 0.8, 0.5, 0.8, 1.0, 0.7, 1.0, 0.7, 0.5, 0.7, 0.5, 0.7, 1.0, 0.6, 1.0, 0.6, 0.5, 0.6, 0.5, 0.6, 1.0, 0.5, 1.0, 0.5, 0.5, 0.5, 0.5, 0.5, 1.0, 0.4, 1.0, 0.4, 0.5, 0.4, 0.5, 0.4, 1.0, 0.3, 1.0, 0.3, 0.5, 0.3, 0.5, 0.3, 1.0, 0.2, 1.0, 0.2, 0.5, 0.3911, 0.4442, 0.25, 0.49, 0.1089, 0.4442, 0.02175, 0.3242, 0.02175, 0.1758, 0.1089, 0.05584, 0.25, 0.01, 0.3911, 0.05584, 0.4783, 0.1758, 0.4783, 0.3242, 0.2, 0.5, 0.2, 1.0, 0.1, 1.0, 0.1, 0.5, 0.1, 0.5, 0.1, 1.0, -7.451e-08, 1.0, -7.451e-08, 0.5, 0.75, 0.49, 0.8911, 0.4442, 0.9783, 0.3242, 0.9783, 0.1758, 0.8911, 0.05584, 0.75, 0.01, 0.6089, 0.05584, 0.5217, 0.1758, 0.5217, 0.3242, 0.6089, 0.4442])
me_cylinder_003.use_remesh_fix_poles = True
me_cylinder_003.use_remesh_preserve_attributes = False
me_cylinder_003.update()
me_cylinder_004 = bpy.data.meshes.new('Cylinder.004')
me_cylinder_004.from_pydata([(0.0, 0.0, -1.0), (0.0, 0.0, 1.0), (0.7818, 0.6235, -1.0), (0.7818, 0.6235, 1.0), (0.9749, 0.2225, -1.0), (0.9749, 0.2225, 1.0), (0.9749, -0.2225, -1.0), (0.9749, -0.2225, 1.0)], [], [(5, 3, 1, 7), (0, 2, 4), (0, 6, 7, 1), (2, 3, 5, 4), (0, 4, 6), (2, 0, 1, 3), (4, 5, 7, 6)])
_uv = me_cylinder_004.uv_layers.new(name='UVMap')
_uv.uv.foreach_set('vector', [0.484, 0.3034, 0.4376, 0.3996, 0.25, 0.25, 0.484, 0.1966, 0.75, 0.25, 0.9376, 0.3996, 0.984, 0.3034, 0.75, 0.25, 0.984, 0.1966, 0.7143, 1.0, 0.25, 0.25, 0.8571, 0.5, 0.8571, 1.0, 0.7857, 1.0, 0.7857, 0.5, 0.75, 0.25, 0.984, 0.3034, 0.984, 0.1966, 0.8571, 0.5, 0.75, 0.25, 0.25, 0.25, 0.8571, 1.0, 0.7857, 0.5, 0.7857, 1.0, 0.7143, 1.0, 0.7143, 0.5])
me_cylinder_004.use_remesh_fix_poles = True
me_cylinder_004.use_remesh_preserve_attributes = False
me_cylinder_004.update()
me_plane_001 = bpy.data.meshes.new('Plane.001')
me_plane_001.from_pydata([(-1.0, -1.0, 0.0), (1.0, -1.0, 0.0), (-1.0, 1.0, 0.0), (1.0, 1.0, 0.0)], [], [(0, 1, 3, 2)])
_uv = me_plane_001.uv_layers.new(name='UVMap')
_uv.uv.foreach_set('vector', [0.0, 0.0, 1.0, 0.0, 1.0, 1.0, 0.0, 1.0])
me_plane_001.use_remesh_fix_poles = True
me_plane_001.use_remesh_preserve_attributes = False
me_plane_001.update()

# ---- objects
ob_cube_014 = bpy.data.objects.new('Cube.014', me_cube_016)
ob_cube_015 = bpy.data.objects.new('Cube.015', me_cube_017)
ob_cube_018 = bpy.data.objects.new('Cube.018', me_cube_020)
ob_cube_019 = bpy.data.objects.new('Cube.019', me_cube_021)
ob_cube_022 = bpy.data.objects.new('Cube.022', me_cube_024)
ob_cube_023 = bpy.data.objects.new('Cube.023', me_cube_025)
ob_cube_006 = bpy.data.objects.new('Cube.006', me_cube_008)
ob_cube_007 = bpy.data.objects.new('Cube.007', me_cube_009)
ob_cube_008 = bpy.data.objects.new('Cube.008', me_cube_010)
ob_cube_009 = bpy.data.objects.new('Cube.009', me_cube_011)
ob_cube_010 = bpy.data.objects.new('Cube.010', me_cube_012)
ob_cube_011 = bpy.data.objects.new('Cube.011', me_cube_013)
ob_cube_012 = bpy.data.objects.new('Cube.012', me_cube_014)
ob_cube_013 = bpy.data.objects.new('Cube.013', me_cube_015)
ob_cube_016 = bpy.data.objects.new('Cube.016', me_cube_018)
ob_cube_017 = bpy.data.objects.new('Cube.017', me_cube_019)
ob_cube_020 = bpy.data.objects.new('Cube.020', me_cube_022)
ob_cube_001 = bpy.data.objects.new('Cube.001', me_cube_002)
ob_cube_002 = bpy.data.objects.new('Cube.002', me_cube_003)
ob_cube_003 = bpy.data.objects.new('Cube.003', me_cube_005)
ob_cube_004 = bpy.data.objects.new('Cube.004', me_cube_006)
ob_cube_005 = bpy.data.objects.new('Cube.005', me_cube_007)
ob_cube_021 = bpy.data.objects.new('Cube.021', me_cube_023)
ob_cube = bpy.data.objects.new('Cube', me_cube_001)
ob_cylinder = bpy.data.objects.new('Cylinder', me_cylinder)
ob_cylinder_001 = bpy.data.objects.new('Cylinder.001', me_cylinder_001)
ob_cylinder_002 = bpy.data.objects.new('Cylinder.002', me_cylinder_002)
ob_cylinder_003 = bpy.data.objects.new('Cylinder.003', me_cylinder_003)
ob_cylinder_004 = bpy.data.objects.new('Cylinder.004', me_cylinder_004)
ob_plane = bpy.data.objects.new('Plane', me_plane_001)
ob_camera = bpy.data.objects.new('Camera', cam_camera)
ob_point = bpy.data.objects.new('Point', light_point_001)

# ---- transforms, parenting, visibility, modifiers, constraints
ob_cube_014.location = (-0.859, 1.475, 0.05847)
ob_cube_014.rotation_euler = (-1.556, -0.0, -3.082)
ob_cube_014.scale = (0.6376, 1.481, 1.187)
ob_cube_015.location = (-0.859, 1.475, 0.3025)
ob_cube_015.rotation_euler = (-1.556, -0.0, -3.082)
ob_cube_015.scale = (0.6376, 1.481, 1.187)
ob_cube_018.location = (-0.8585, 0.3465, 0.05847)
ob_cube_018.rotation_euler = (-1.556, -0.0, -3.158)
ob_cube_018.scale = (0.6376, 1.481, 1.187)
ob_cube_019.location = (-0.8585, 0.3465, 0.3025)
ob_cube_019.rotation_euler = (-1.556, -0.0, -3.158)
ob_cube_019.scale = (0.6376, 1.481, 1.187)
ob_cube_022.location = (-0.9151, -0.7605, 0.05847)
ob_cube_022.rotation_euler = (-1.556, -0.0, -3.001)
ob_cube_022.scale = (0.6376, 1.481, 1.187)
ob_cube_023.location = (-0.9151, -0.7605, 0.3025)
ob_cube_023.rotation_euler = (-1.556, -0.0, -3.001)
ob_cube_023.scale = (0.6376, 1.481, 1.187)
ob_cube_006.location = (0.7485, -0.2414, 0.05847)
ob_cube_006.rotation_euler = (-1.556, -0.0, 0.03678)
ob_cube_006.scale = (0.6376, 1.481, 1.187)
ob_cube_007.location = (0.7485, -0.2414, 0.3025)
ob_cube_007.rotation_euler = (-1.556, -0.0, 0.03678)
ob_cube_007.scale = (0.6376, 1.481, 1.187)
ob_cube_008.location = (0.7946, 1.023, 0.05026)
ob_cube_008.scale = (1.0, 1.086, 0.8512)
ob_cube_009.location = (0.7946, 1.696, 0.05026)
ob_cube_009.scale = (1.0, 1.086, 0.8512)
ob_cube_010.location = (0.7394, 0.8685, 0.05847)
ob_cube_010.rotation_euler = (-1.556, -0.0, 0.0)
ob_cube_010.scale = (0.6376, 1.481, 1.187)
ob_cube_011.location = (0.7394, 0.8685, 0.3025)
ob_cube_011.rotation_euler = (-1.556, -0.0, 0.0)
ob_cube_011.scale = (0.6376, 1.481, 1.187)
ob_cube_012.location = (-0.9048, 1.317, 0.05026)
ob_cube_012.rotation_euler = (0.0, -0.0, -3.082)
ob_cube_012.scale = (1.0, 1.086, 0.8512)
ob_cube_013.location = (-0.8646, 0.6458, 0.05026)
ob_cube_013.rotation_euler = (0.0, -0.0, -3.082)
ob_cube_013.scale = (1.0, 1.086, 0.8512)
ob_cube_016.location = (-0.9161, 0.1928, 0.05026)
ob_cube_016.rotation_euler = (0.0, -0.0, -3.158)
ob_cube_016.scale = (1.0, 1.086, 0.8512)
ob_cube_017.location = (-0.927, -0.4798, 0.05026)
ob_cube_017.rotation_euler = (0.0, -0.0, -3.158)
ob_cube_017.scale = (1.0, 1.086, 0.8512)
ob_cube_020.location = (-0.948, -0.9213, 0.05026)
ob_cube_020.rotation_euler = (0.0, -0.0, -3.001)
ob_cube_020.scale = (1.0, 1.086, 0.8512)
ob_cube_001.location = (0.8445, -0.5446, 0.05026)
ob_cube_001.rotation_euler = (0.0, -0.0, -0.08596)
ob_cube_001.scale = (1.0, 1.086, 0.8512)
ob_cube_002.location = (0.7185, -1.364, 0.05847)
ob_cube_002.rotation_euler = (-1.556, -0.0, -0.08596)
ob_cube_002.scale = (0.6376, 1.481, 1.187)
ob_cube_003.location = (0.7185, -1.364, 0.3025)
ob_cube_003.rotation_euler = (-1.556, -0.0, -0.08596)
ob_cube_003.scale = (0.6376, 1.481, 1.187)
ob_cube_004.location = (0.7979, -0.0849, 0.05026)
ob_cube_004.rotation_euler = (0.0, -0.0, 0.03678)
ob_cube_004.scale = (1.0, 1.086, 0.8512)
ob_cube_005.location = (0.7732, 0.5874, 0.05026)
ob_cube_005.rotation_euler = (0.0, -0.0, 0.03678)
ob_cube_005.scale = (1.0, 1.086, 0.8512)
ob_cube_021.location = (-0.8535, -1.587, 0.05026)
ob_cube_021.rotation_euler = (0.0, -0.0, -3.001)
ob_cube_021.scale = (1.0, 1.086, 0.8512)
ob_cube.location = (0.7867, -1.215, 0.05026)
ob_cube.rotation_euler = (0.0, -0.0, -0.08596)
ob_cube.scale = (1.0, 1.086, 0.8512)
ob_cylinder.location = (0.1828, 0.002246, 0.2021)
ob_cylinder.scale = (0.8636, 0.9837, 0.322)
ob_cylinder_001.location = (0.7568, 0.2592, 0.2021)
ob_cylinder_001.scale = (0.7304, 0.8317, 0.322)
ob_cylinder_002.location = (0.2365, -0.9478, 0.07048)
ob_cylinder_002.scale = (0.6604, 0.6604, 0.2162)
ob_cylinder_003.location = (0.3066, -0.499, 0.2021)
ob_cylinder_003.scale = (0.9837, 0.9837, 0.322)
ob_cylinder_004.location = (1.372, -0.1938, 0.06383)
ob_cylinder_004.rotation_euler = (-1.406, -0.6305, 4.418)
ob_cylinder_004.scale = (0.1775, 0.1775, 0.1775)
ob_plane.location = (0.001041, 0.01707, 0.04371)
ob_plane.scale = (2.076, 2.076, 2.076)
ob_camera.location = (5.91, 0.6515, 1.964)
ob_camera.rotation_euler = (1.258, 0.1214, 1.643)
ob_point.location = (0.01149, 4.364, 0.196)

# ---- collection membership
col_fences.objects.link(ob_cube_014)
col_fences.objects.link(ob_cube_015)
col_fences.objects.link(ob_cube_018)
col_fences.objects.link(ob_cube_019)
col_fences.objects.link(ob_cube_022)
col_fences.objects.link(ob_cube_023)
col_fences.objects.link(ob_cube_006)
col_fences.objects.link(ob_cube_007)
col_fences.objects.link(ob_cube_008)
col_fences.objects.link(ob_cube_009)
col_fences.objects.link(ob_cube_010)
col_fences.objects.link(ob_cube_011)
col_fences.objects.link(ob_cube_012)
col_fences.objects.link(ob_cube_013)
col_fences.objects.link(ob_cube_016)
col_fences.objects.link(ob_cube_017)
col_fences.objects.link(ob_cube_020)
col_fences.objects.link(ob_cube_001)
col_fences.objects.link(ob_cube_002)
col_fences.objects.link(ob_cube_003)
col_fences.objects.link(ob_cube_004)
col_fences.objects.link(ob_cube_005)
col_fences.objects.link(ob_cube_021)
col_fences.objects.link(ob_cube)
col_logs.objects.link(ob_cylinder)
col_logs.objects.link(ob_cylinder_001)
col_logs.objects.link(ob_cylinder_002)
col_logs.objects.link(ob_cylinder_003)
col_logs.objects.link(ob_cylinder_004)
col_floor.objects.link(ob_plane)
col_other.objects.link(ob_camera)
col_other.objects.link(ob_point)

# ---- scene / render settings (as saved in the file)
scene.camera = ob_camera
scene.frame_start = 1; scene.frame_end = 250; scene.frame_set(2)
scene.render.engine = 'CYCLES'
scene.cycles.use_denoising = False
scene.cycles.samples = 128
scene.cycles.sampling_pattern = 'TABULATED_SOBOL'
scene.cycles.use_adaptive_sampling = False
scene.cycles.use_light_tree = False
scene.view_settings.view_transform = 'Filmic'
bpy.context.view_layer.update()

